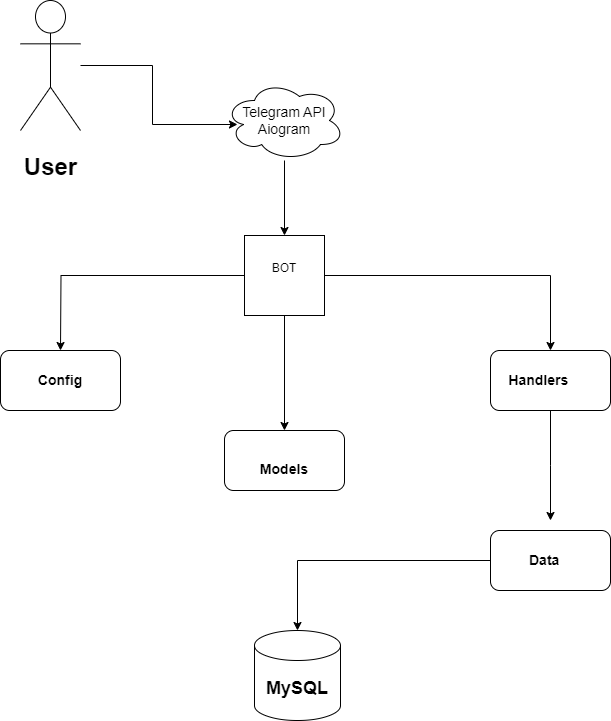

The diagram above was exported from draw.io. Its source (the exported page's mxGraphModel, read from the mxfile embedded in the PNG):
<mxGraphModel dx="2026" dy="1143" grid="1" gridSize="10" guides="1" tooltips="1" connect="1" arrows="1" fold="1" page="1" pageScale="1" pageWidth="827" pageHeight="1169" math="0" shadow="0">
  <root>
    <mxCell id="0" />
    <mxCell id="1" parent="0" />
    <mxCell id="gfbKYT-_S-dYADFDy4Ne-6" style="edgeStyle=orthogonalEdgeStyle;rounded=0;orthogonalLoop=1;jettySize=auto;html=1;entryX=0.108;entryY=0.55;entryDx=0;entryDy=0;entryPerimeter=0;" edge="1" parent="1" source="gfbKYT-_S-dYADFDy4Ne-5" target="gfbKYT-_S-dYADFDy4Ne-7">
      <mxGeometry relative="1" as="geometry">
        <mxPoint x="310" y="415" as="targetPoint" />
      </mxGeometry>
    </mxCell>
    <mxCell id="gfbKYT-_S-dYADFDy4Ne-5" value="&lt;h1&gt;User&lt;/h1&gt;" style="shape=umlActor;verticalLabelPosition=bottom;verticalAlign=top;html=1;outlineConnect=0;" vertex="1" parent="1">
      <mxGeometry x="90" y="350" width="60" height="130" as="geometry" />
    </mxCell>
    <mxCell id="gfbKYT-_S-dYADFDy4Ne-12" style="edgeStyle=orthogonalEdgeStyle;rounded=0;orthogonalLoop=1;jettySize=auto;html=1;" edge="1" parent="1" source="gfbKYT-_S-dYADFDy4Ne-7" target="gfbKYT-_S-dYADFDy4Ne-11">
      <mxGeometry relative="1" as="geometry" />
    </mxCell>
    <mxCell id="gfbKYT-_S-dYADFDy4Ne-7" value="&lt;h3&gt;&lt;span style=&quot;font-weight: normal;&quot;&gt;Telegram API&lt;br&gt;Aiogram&lt;/span&gt;&lt;/h3&gt;" style="ellipse;shape=cloud;whiteSpace=wrap;html=1;" vertex="1" parent="1">
      <mxGeometry x="294" y="430" width="120" height="80" as="geometry" />
    </mxCell>
    <mxCell id="gfbKYT-_S-dYADFDy4Ne-13" style="edgeStyle=orthogonalEdgeStyle;rounded=0;orthogonalLoop=1;jettySize=auto;html=1;" edge="1" parent="1" source="gfbKYT-_S-dYADFDy4Ne-11">
      <mxGeometry relative="1" as="geometry">
        <mxPoint x="130" y="700" as="targetPoint" />
      </mxGeometry>
    </mxCell>
    <mxCell id="gfbKYT-_S-dYADFDy4Ne-17" style="edgeStyle=orthogonalEdgeStyle;rounded=0;orthogonalLoop=1;jettySize=auto;html=1;entryX=0.5;entryY=0;entryDx=0;entryDy=0;" edge="1" parent="1" source="gfbKYT-_S-dYADFDy4Ne-11" target="gfbKYT-_S-dYADFDy4Ne-15">
      <mxGeometry relative="1" as="geometry" />
    </mxCell>
    <mxCell id="gfbKYT-_S-dYADFDy4Ne-18" style="edgeStyle=orthogonalEdgeStyle;rounded=0;orthogonalLoop=1;jettySize=auto;html=1;entryX=0.5;entryY=0;entryDx=0;entryDy=0;" edge="1" parent="1" source="gfbKYT-_S-dYADFDy4Ne-11" target="gfbKYT-_S-dYADFDy4Ne-16">
      <mxGeometry relative="1" as="geometry" />
    </mxCell>
    <mxCell id="gfbKYT-_S-dYADFDy4Ne-11" value="BOT&lt;div&gt;&lt;br&gt;&lt;/div&gt;" style="whiteSpace=wrap;html=1;aspect=fixed;" vertex="1" parent="1">
      <mxGeometry x="314" y="585" width="80" height="80" as="geometry" />
    </mxCell>
    <mxCell id="gfbKYT-_S-dYADFDy4Ne-14" value="&lt;h3&gt;Config&lt;/h3&gt;" style="rounded=1;whiteSpace=wrap;html=1;" vertex="1" parent="1">
      <mxGeometry x="70" y="700" width="120" height="60" as="geometry" />
    </mxCell>
    <mxCell id="gfbKYT-_S-dYADFDy4Ne-15" value="&lt;h3&gt;&lt;br&gt;Models &lt;/h3&gt;" style="rounded=1;whiteSpace=wrap;html=1;" vertex="1" parent="1">
      <mxGeometry x="294" y="780" width="120" height="60" as="geometry" />
    </mxCell>
    <mxCell id="gfbKYT-_S-dYADFDy4Ne-19" style="edgeStyle=orthogonalEdgeStyle;rounded=0;orthogonalLoop=1;jettySize=auto;html=1;" edge="1" parent="1" source="gfbKYT-_S-dYADFDy4Ne-16">
      <mxGeometry relative="1" as="geometry">
        <mxPoint x="620" y="870" as="targetPoint" />
      </mxGeometry>
    </mxCell>
    <mxCell id="gfbKYT-_S-dYADFDy4Ne-16" value="&lt;h3&gt;Handlers&amp;nbsp; &amp;nbsp; &amp;nbsp;&amp;nbsp;&lt;/h3&gt;" style="rounded=1;whiteSpace=wrap;html=1;" vertex="1" parent="1">
      <mxGeometry x="560" y="700" width="120" height="60" as="geometry" />
    </mxCell>
    <mxCell id="gfbKYT-_S-dYADFDy4Ne-20" value="&lt;h3&gt;&amp;nbsp;Data&amp;nbsp; &amp;nbsp;&amp;nbsp;&lt;br&gt;&lt;/h3&gt;" style="rounded=1;whiteSpace=wrap;html=1;" vertex="1" parent="1">
      <mxGeometry x="560" y="880" width="120" height="60" as="geometry" />
    </mxCell>
    <mxCell id="gfbKYT-_S-dYADFDy4Ne-21" value="&lt;h2&gt;MySQL&lt;/h2&gt;" style="shape=cylinder3;whiteSpace=wrap;html=1;boundedLbl=1;backgroundOutline=1;size=15;" vertex="1" parent="1">
      <mxGeometry x="324" y="980" width="86" height="90" as="geometry" />
    </mxCell>
    <mxCell id="gfbKYT-_S-dYADFDy4Ne-22" style="edgeStyle=orthogonalEdgeStyle;rounded=0;orthogonalLoop=1;jettySize=auto;html=1;entryX=0.5;entryY=0;entryDx=0;entryDy=0;entryPerimeter=0;" edge="1" parent="1" source="gfbKYT-_S-dYADFDy4Ne-20" target="gfbKYT-_S-dYADFDy4Ne-21">
      <mxGeometry relative="1" as="geometry" />
    </mxCell>
  </root>
</mxGraphModel>